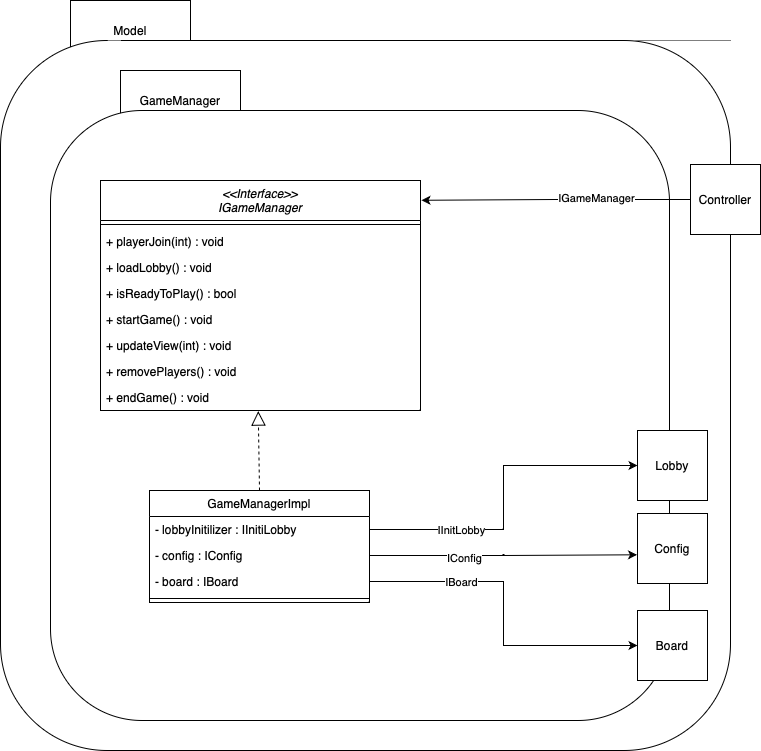

The diagram above was exported from draw.io. Its source (the exported page's mxGraphModel, read from the mxfile embedded in the PNG):
<mxGraphModel dx="1673" dy="2070" grid="1" gridSize="10" guides="1" tooltips="1" connect="1" arrows="1" fold="1" page="1" pageScale="1" pageWidth="827" pageHeight="1169" math="0" shadow="0">
  <root>
    <mxCell id="WIyWlLk6GJQsqaUBKTNV-0" />
    <mxCell id="WIyWlLk6GJQsqaUBKTNV-1" parent="WIyWlLk6GJQsqaUBKTNV-0" />
    <mxCell id="Zp5gv6MuRHJfpahKLN61-23" value="Model" style="rounded=0;whiteSpace=wrap;html=1;" vertex="1" parent="WIyWlLk6GJQsqaUBKTNV-1">
      <mxGeometry x="190" y="-60" width="120" height="60" as="geometry" />
    </mxCell>
    <mxCell id="Zp5gv6MuRHJfpahKLN61-24" value="" style="rounded=1;whiteSpace=wrap;html=1;" vertex="1" parent="WIyWlLk6GJQsqaUBKTNV-1">
      <mxGeometry x="120" y="-20" width="730" height="710" as="geometry" />
    </mxCell>
    <mxCell id="Zp5gv6MuRHJfpahKLN61-22" value="GameManager" style="rounded=0;whiteSpace=wrap;html=1;" vertex="1" parent="WIyWlLk6GJQsqaUBKTNV-1">
      <mxGeometry x="240" y="10" width="120" height="60" as="geometry" />
    </mxCell>
    <mxCell id="Zp5gv6MuRHJfpahKLN61-21" value="" style="rounded=1;whiteSpace=wrap;html=1;" vertex="1" parent="WIyWlLk6GJQsqaUBKTNV-1">
      <mxGeometry x="170" y="50" width="619" height="610" as="geometry" />
    </mxCell>
    <mxCell id="zkfFHV4jXpPFQw0GAbJ--0" value="&lt;&lt;Interface&gt;&gt;&#10;IGameManager" style="swimlane;fontStyle=2;align=center;verticalAlign=top;childLayout=stackLayout;horizontal=1;startSize=40;horizontalStack=0;resizeParent=1;resizeLast=0;collapsible=1;marginBottom=0;rounded=0;shadow=0;strokeWidth=1;" parent="WIyWlLk6GJQsqaUBKTNV-1" vertex="1">
      <mxGeometry x="220" y="120" width="320" height="230" as="geometry">
        <mxRectangle x="230" y="140" width="160" height="26" as="alternateBounds" />
      </mxGeometry>
    </mxCell>
    <mxCell id="zkfFHV4jXpPFQw0GAbJ--4" value="" style="line;html=1;strokeWidth=1;align=left;verticalAlign=middle;spacingTop=-1;spacingLeft=3;spacingRight=3;rotatable=0;labelPosition=right;points=[];portConstraint=eastwest;" parent="zkfFHV4jXpPFQw0GAbJ--0" vertex="1">
      <mxGeometry y="40" width="320" height="8" as="geometry" />
    </mxCell>
    <mxCell id="zkfFHV4jXpPFQw0GAbJ--5" value="+ playerJoin(int) : void" style="text;align=left;verticalAlign=top;spacingLeft=4;spacingRight=4;overflow=hidden;rotatable=0;points=[[0,0.5],[1,0.5]];portConstraint=eastwest;" parent="zkfFHV4jXpPFQw0GAbJ--0" vertex="1">
      <mxGeometry y="48" width="320" height="26" as="geometry" />
    </mxCell>
    <mxCell id="Zp5gv6MuRHJfpahKLN61-0" value="+ loadLobby() : void" style="text;align=left;verticalAlign=top;spacingLeft=4;spacingRight=4;overflow=hidden;rotatable=0;points=[[0,0.5],[1,0.5]];portConstraint=eastwest;" vertex="1" parent="zkfFHV4jXpPFQw0GAbJ--0">
      <mxGeometry y="74" width="320" height="26" as="geometry" />
    </mxCell>
    <mxCell id="Zp5gv6MuRHJfpahKLN61-1" value="+ isReadyToPlay() : bool" style="text;align=left;verticalAlign=top;spacingLeft=4;spacingRight=4;overflow=hidden;rotatable=0;points=[[0,0.5],[1,0.5]];portConstraint=eastwest;" vertex="1" parent="zkfFHV4jXpPFQw0GAbJ--0">
      <mxGeometry y="100" width="320" height="26" as="geometry" />
    </mxCell>
    <mxCell id="Zp5gv6MuRHJfpahKLN61-2" value="+ startGame() : void" style="text;align=left;verticalAlign=top;spacingLeft=4;spacingRight=4;overflow=hidden;rotatable=0;points=[[0,0.5],[1,0.5]];portConstraint=eastwest;" vertex="1" parent="zkfFHV4jXpPFQw0GAbJ--0">
      <mxGeometry y="126" width="320" height="26" as="geometry" />
    </mxCell>
    <mxCell id="Zp5gv6MuRHJfpahKLN61-3" value="+ updateView(int) : void" style="text;align=left;verticalAlign=top;spacingLeft=4;spacingRight=4;overflow=hidden;rotatable=0;points=[[0,0.5],[1,0.5]];portConstraint=eastwest;" vertex="1" parent="zkfFHV4jXpPFQw0GAbJ--0">
      <mxGeometry y="152" width="320" height="26" as="geometry" />
    </mxCell>
    <mxCell id="Zp5gv6MuRHJfpahKLN61-4" value="+ removePlayers() : void" style="text;align=left;verticalAlign=top;spacingLeft=4;spacingRight=4;overflow=hidden;rotatable=0;points=[[0,0.5],[1,0.5]];portConstraint=eastwest;" vertex="1" parent="zkfFHV4jXpPFQw0GAbJ--0">
      <mxGeometry y="178" width="320" height="26" as="geometry" />
    </mxCell>
    <mxCell id="Zp5gv6MuRHJfpahKLN61-5" value="+ endGame() : void" style="text;align=left;verticalAlign=top;spacingLeft=4;spacingRight=4;overflow=hidden;rotatable=0;points=[[0,0.5],[1,0.5]];portConstraint=eastwest;" vertex="1" parent="zkfFHV4jXpPFQw0GAbJ--0">
      <mxGeometry y="204" width="320" height="26" as="geometry" />
    </mxCell>
    <mxCell id="zkfFHV4jXpPFQw0GAbJ--6" value="GameManagerImpl" style="swimlane;fontStyle=0;align=center;verticalAlign=top;childLayout=stackLayout;horizontal=1;startSize=26;horizontalStack=0;resizeParent=1;resizeLast=0;collapsible=1;marginBottom=0;rounded=0;shadow=0;strokeWidth=1;" parent="WIyWlLk6GJQsqaUBKTNV-1" vertex="1">
      <mxGeometry x="269" y="430" width="220" height="112" as="geometry">
        <mxRectangle x="130" y="380" width="160" height="26" as="alternateBounds" />
      </mxGeometry>
    </mxCell>
    <mxCell id="zkfFHV4jXpPFQw0GAbJ--7" value="- lobbyInitilizer : IInitiLobby" style="text;align=left;verticalAlign=top;spacingLeft=4;spacingRight=4;overflow=hidden;rotatable=0;points=[[0,0.5],[1,0.5]];portConstraint=eastwest;" parent="zkfFHV4jXpPFQw0GAbJ--6" vertex="1">
      <mxGeometry y="26" width="220" height="26" as="geometry" />
    </mxCell>
    <mxCell id="zkfFHV4jXpPFQw0GAbJ--8" value="- config : IConfig" style="text;align=left;verticalAlign=top;spacingLeft=4;spacingRight=4;overflow=hidden;rotatable=0;points=[[0,0.5],[1,0.5]];portConstraint=eastwest;rounded=0;shadow=0;html=0;" parent="zkfFHV4jXpPFQw0GAbJ--6" vertex="1">
      <mxGeometry y="52" width="220" height="26" as="geometry" />
    </mxCell>
    <mxCell id="Zp5gv6MuRHJfpahKLN61-9" value="- board : IBoard" style="text;align=left;verticalAlign=top;spacingLeft=4;spacingRight=4;overflow=hidden;rotatable=0;points=[[0,0.5],[1,0.5]];portConstraint=eastwest;rounded=0;shadow=0;html=0;" vertex="1" parent="zkfFHV4jXpPFQw0GAbJ--6">
      <mxGeometry y="78" width="220" height="26" as="geometry" />
    </mxCell>
    <mxCell id="zkfFHV4jXpPFQw0GAbJ--9" value="" style="line;html=1;strokeWidth=1;align=left;verticalAlign=middle;spacingTop=-1;spacingLeft=3;spacingRight=3;rotatable=0;labelPosition=right;points=[];portConstraint=eastwest;" parent="zkfFHV4jXpPFQw0GAbJ--6" vertex="1">
      <mxGeometry y="104" width="220" height="8" as="geometry" />
    </mxCell>
    <mxCell id="Zp5gv6MuRHJfpahKLN61-7" style="edgeStyle=orthogonalEdgeStyle;rounded=0;orthogonalLoop=1;jettySize=auto;html=1;entryX=1.003;entryY=0.086;entryDx=0;entryDy=0;entryPerimeter=0;" edge="1" parent="WIyWlLk6GJQsqaUBKTNV-1" source="Zp5gv6MuRHJfpahKLN61-6" target="zkfFHV4jXpPFQw0GAbJ--0">
      <mxGeometry relative="1" as="geometry" />
    </mxCell>
    <mxCell id="Zp5gv6MuRHJfpahKLN61-8" value="IGameManager" style="edgeLabel;html=1;align=center;verticalAlign=middle;resizable=0;points=[];" vertex="1" connectable="0" parent="Zp5gv6MuRHJfpahKLN61-7">
      <mxGeometry x="-0.2955" y="-2" relative="1" as="geometry">
        <mxPoint as="offset" />
      </mxGeometry>
    </mxCell>
    <mxCell id="Zp5gv6MuRHJfpahKLN61-6" value="Controller" style="whiteSpace=wrap;html=1;aspect=fixed;" vertex="1" parent="WIyWlLk6GJQsqaUBKTNV-1">
      <mxGeometry x="810" y="104" width="70" height="70" as="geometry" />
    </mxCell>
    <mxCell id="Zp5gv6MuRHJfpahKLN61-11" value="" style="endArrow=block;dashed=1;endFill=0;endSize=12;html=1;rounded=0;exitX=0.5;exitY=0;exitDx=0;exitDy=0;entryX=0.493;entryY=1.023;entryDx=0;entryDy=0;entryPerimeter=0;" edge="1" parent="WIyWlLk6GJQsqaUBKTNV-1" source="zkfFHV4jXpPFQw0GAbJ--6" target="Zp5gv6MuRHJfpahKLN61-5">
      <mxGeometry width="160" relative="1" as="geometry">
        <mxPoint x="330" y="330" as="sourcePoint" />
        <mxPoint x="330" y="250" as="targetPoint" />
        <Array as="points" />
      </mxGeometry>
    </mxCell>
    <mxCell id="Zp5gv6MuRHJfpahKLN61-12" value="Lobby" style="whiteSpace=wrap;html=1;aspect=fixed;" vertex="1" parent="WIyWlLk6GJQsqaUBKTNV-1">
      <mxGeometry x="757" y="370" width="70" height="70" as="geometry" />
    </mxCell>
    <mxCell id="Zp5gv6MuRHJfpahKLN61-13" value="Config" style="whiteSpace=wrap;html=1;aspect=fixed;" vertex="1" parent="WIyWlLk6GJQsqaUBKTNV-1">
      <mxGeometry x="757" y="453" width="70" height="70" as="geometry" />
    </mxCell>
    <mxCell id="Zp5gv6MuRHJfpahKLN61-14" value="Board" style="whiteSpace=wrap;html=1;aspect=fixed;" vertex="1" parent="WIyWlLk6GJQsqaUBKTNV-1">
      <mxGeometry x="757" y="550" width="70" height="70" as="geometry" />
    </mxCell>
    <mxCell id="Zp5gv6MuRHJfpahKLN61-15" style="edgeStyle=orthogonalEdgeStyle;rounded=0;orthogonalLoop=1;jettySize=auto;html=1;entryX=0;entryY=0.5;entryDx=0;entryDy=0;exitX=1;exitY=0.5;exitDx=0;exitDy=0;" edge="1" parent="WIyWlLk6GJQsqaUBKTNV-1" source="zkfFHV4jXpPFQw0GAbJ--7" target="Zp5gv6MuRHJfpahKLN61-12">
      <mxGeometry relative="1" as="geometry">
        <mxPoint x="750" y="149" as="sourcePoint" />
        <mxPoint x="550.96" y="149.7800000000001" as="targetPoint" />
      </mxGeometry>
    </mxCell>
    <mxCell id="Zp5gv6MuRHJfpahKLN61-16" value="IInitLobby" style="edgeLabel;html=1;align=center;verticalAlign=middle;resizable=0;points=[];" vertex="1" connectable="0" parent="Zp5gv6MuRHJfpahKLN61-15">
      <mxGeometry x="-0.2955" y="-2" relative="1" as="geometry">
        <mxPoint x="-26" y="-2" as="offset" />
      </mxGeometry>
    </mxCell>
    <mxCell id="Zp5gv6MuRHJfpahKLN61-17" style="edgeStyle=orthogonalEdgeStyle;rounded=0;orthogonalLoop=1;jettySize=auto;html=1;entryX=-0.007;entryY=0.59;entryDx=0;entryDy=0;exitX=1;exitY=0.5;exitDx=0;exitDy=0;entryPerimeter=0;" edge="1" parent="WIyWlLk6GJQsqaUBKTNV-1" source="zkfFHV4jXpPFQw0GAbJ--8" target="Zp5gv6MuRHJfpahKLN61-13">
      <mxGeometry relative="1" as="geometry">
        <mxPoint x="499" y="479.0000000000002" as="sourcePoint" />
        <mxPoint x="767" y="425" as="targetPoint" />
      </mxGeometry>
    </mxCell>
    <mxCell id="Zp5gv6MuRHJfpahKLN61-18" value="IConfig" style="edgeLabel;html=1;align=center;verticalAlign=middle;resizable=0;points=[];" vertex="1" connectable="0" parent="Zp5gv6MuRHJfpahKLN61-17">
      <mxGeometry x="-0.2955" y="-2" relative="1" as="geometry">
        <mxPoint as="offset" />
      </mxGeometry>
    </mxCell>
    <mxCell id="Zp5gv6MuRHJfpahKLN61-19" style="edgeStyle=orthogonalEdgeStyle;rounded=0;orthogonalLoop=1;jettySize=auto;html=1;entryX=0;entryY=0.5;entryDx=0;entryDy=0;exitX=1;exitY=0.5;exitDx=0;exitDy=0;" edge="1" parent="WIyWlLk6GJQsqaUBKTNV-1" source="Zp5gv6MuRHJfpahKLN61-9" target="Zp5gv6MuRHJfpahKLN61-14">
      <mxGeometry relative="1" as="geometry">
        <mxPoint x="509" y="489.0000000000002" as="sourcePoint" />
        <mxPoint x="777" y="435" as="targetPoint" />
      </mxGeometry>
    </mxCell>
    <mxCell id="Zp5gv6MuRHJfpahKLN61-20" value="IBoard" style="edgeLabel;html=1;align=center;verticalAlign=middle;resizable=0;points=[];" vertex="1" connectable="0" parent="Zp5gv6MuRHJfpahKLN61-19">
      <mxGeometry x="-0.2955" y="-2" relative="1" as="geometry">
        <mxPoint x="-26" y="-2" as="offset" />
      </mxGeometry>
    </mxCell>
  </root>
</mxGraphModel>